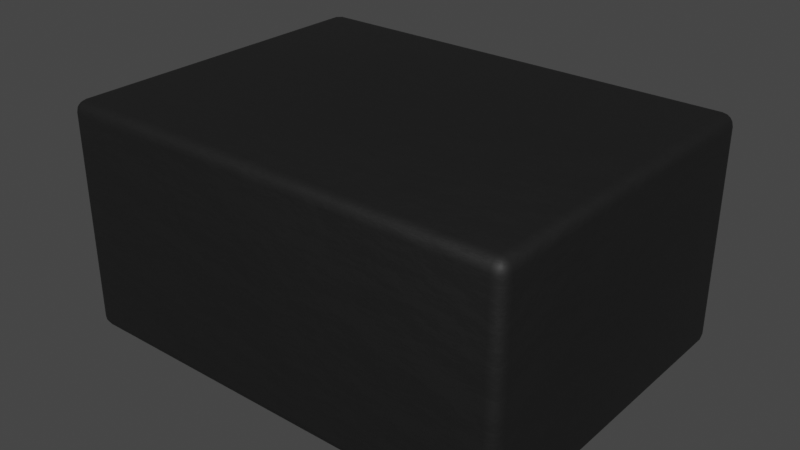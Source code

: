 # Source: QFN-8_2x1.5mm.blend  (saved by Blender 3.2.14; exported with 4.5.12 LTS)
import bpy
from mathutils import Matrix  # noqa: F401  (used for matrix-valued properties, if any)

bpy.ops.wm.read_factory_settings(use_empty=True)
scene = bpy.context.scene
scene.name = 'Scene'

# ---- collections
col_collection = bpy.data.collections.new('Collection'); scene.collection.children.link(col_collection)

# ---- materials (node trees are filled in below, after node groups)
mat_plastic_chip_detailed = bpy.data.materials.new('plastic_chip_detailed')
mat_plastic_chip_detailed.use_transparent_shadow = False
mat_plastic_chip_detailed.preview_render_type = 'CUBE'

# ---- node groups
ng_auto_smooth = bpy.data.node_groups.new('Auto Smooth', 'GeometryNodeTree')
_s = ng_auto_smooth.interface.new_socket(name='Geometry', in_out='OUTPUT', socket_type='NodeSocketGeometry')
_s = ng_auto_smooth.interface.new_socket(name='Geometry', in_out='INPUT', socket_type='NodeSocketGeometry')
_s = ng_auto_smooth.interface.new_socket(name='Angle', in_out='INPUT', socket_type='NodeSocketFloat')
_s.subtype = 'ANGLE'
_s.min_value = 0.0
_s.max_value = 3.142
ng_auto_smooth.is_modifier = True
_N = ng_auto_smooth.nodes; _L = ng_auto_smooth.links
n0 = _N.new('NodeGroupOutput'); n0.name = 'Group Output'; n0.location = (480, -100)
n1 = _N.new('NodeGroupInput'); n1.name = 'Group Input'; n1.location = (-420, -300)
n2 = _N.new('NodeGroupInput'); n2.name = 'Group Input.001'; n2.location = (-60, -100)
n3 = _N.new('GeometryNodeSetShadeSmooth'); n3.name = 'Set Shade Smooth'; n3.location = (120, -100)
n3.domain = 'EDGE'
n4 = _N.new('GeometryNodeSetShadeSmooth'); n4.name = 'Set Shade Smooth.001'; n4.location = (300, -100)
n5 = _N.new('GeometryNodeInputMeshEdgeAngle'); n5.name = 'Edge Angle'; n5.location = (-420, -220)
n6 = _N.new('GeometryNodeInputEdgeSmooth'); n6.name = 'Is Edge Smooth'; n6.location = (-60, -160)
n7 = _N.new('GeometryNodeInputShadeSmooth'); n7.name = 'Is Face Smooth'; n7.location = (-240, -340)
n8 = _N.new('FunctionNodeBooleanMath'); n8.name = 'Boolean Math'; n8.location = (-60, -220)
n9 = _N.new('FunctionNodeCompare'); n9.name = 'Compare'; n9.location = (-240, -180)
n9.operation = 'LESS_EQUAL'
_L.new(n5.outputs[0], n9.inputs[0])
_L.new(n4.outputs[0], n0.inputs[0])
_L.new(n1.outputs[1], n9.inputs[1])
_L.new(n9.outputs[0], n8.inputs[0])
_L.new(n7.outputs[0], n8.inputs[1])
_L.new(n2.outputs[0], n3.inputs[0])
_L.new(n6.outputs[0], n3.inputs[1])
_L.new(n3.outputs[0], n4.inputs[0])
_L.new(n8.outputs[0], n3.inputs[2])
n0.is_active_output = True

# ---- material node trees
mat_plastic_chip_detailed.use_nodes = True; mat_plastic_chip_detailed.node_tree.nodes.clear()
_N = mat_plastic_chip_detailed.node_tree.nodes; _L = mat_plastic_chip_detailed.node_tree.links
n0 = _N.new('ShaderNodeTexVoronoi'); n0.name = 'Voronoi Texture'; n0.location = (-17912, 1250)
n1 = _N.new('ShaderNodeOutputMaterial'); n1.name = 'Material Output'; n1.location = (1872, 639)
n2 = _N.new('ShaderNodeNewGeometry'); n2.name = 'Geometry'; n2.location = (961, 1090)
n3 = _N.new('ShaderNodeValToRGB'); n3.name = 'ColorRamp.007'; n3.location = (1181, 773)
while len(n3.color_ramp.elements) > 1: n3.color_ramp.elements.remove(n3.color_ramp.elements[-1])
n3.color_ramp.elements[0].position = 0.3182; n3.color_ramp.elements[0].color = (0.5119, 0.5119, 0.5119, 1.0)
_e = n3.color_ramp.elements.new(0.75); _e.color = (1.0, 0.8921, 0.9277, 1.0)
n4 = _N.new('ShaderNodeTexCoord'); n4.name = 'Texture Coordinate.001'; n4.location = (351, 244)
n5 = _N.new('ShaderNodeBump'); n5.name = 'Bump.001'; n5.location = (1139, 402)
n5.inputs[0].default_value = 0.04
n5.inputs[1].default_value = 1.0
n5.inputs[2].default_value = 1.0
n6 = _N.new('ShaderNodeBsdfPrincipled'); n6.name = 'Principled BSDF'; n6.location = (1501, 615)
n6.distribution = 'GGX'
n6.subsurface_method = 'BURLEY'
n6.inputs[3].default_value = 1.45
n6.inputs[27].default_value = (0.0, 0.0, 0.0, 1.0)
n6.inputs[28].default_value = 1.0
n7 = _N.new('ShaderNodeValToRGB'); n7.name = 'ColorRamp.006'; n7.location = (1181, 1056)
while len(n7.color_ramp.elements) > 1: n7.color_ramp.elements.remove(n7.color_ramp.elements[-1])
n7.color_ramp.elements[0].position = 0.5023; n7.color_ramp.elements[0].color = (0.006974, 0.006974, 0.006974, 1.0)
_e = n7.color_ramp.elements.new(0.5523); _e.color = (0.06171, 0.05594, 0.05776, 1.0)
n8 = _N.new('ShaderNodeTexNoise'); n8.name = 'Noise Texture.002'; n8.location = (690, 352)
n8.inputs[3].default_value = 8.0
n9 = _N.new('ShaderNodeBump'); n9.name = 'Bump'; n9.location = (843, 652)
n9.inputs[0].default_value = 0.1
n9.inputs[1].default_value = 1.0
n9.inputs[2].default_value = 1.0
_L.new(n2.outputs[7], n7.inputs[0])
_L.new(n7.outputs[0], n6.inputs[0])
_L.new(n2.outputs[7], n3.inputs[0])
_L.new(n3.outputs[0], n6.inputs[2])
_L.new(n8.outputs[0], n5.inputs[3])
_L.new(n9.outputs[0], n5.inputs[4])
_L.new(n5.outputs[0], n6.inputs[5])
_L.new(n6.outputs[0], n1.inputs[0])
_L.new(n4.outputs[2], n8.inputs[0])
n1.is_active_output = True

# ---- world
world_world = bpy.data.worlds.new('World'); scene.world = world_world
world_world.use_nodes = True; world_world.node_tree.nodes.clear()
_N = world_world.node_tree.nodes; _L = world_world.node_tree.links
n0 = _N.new('ShaderNodeOutputWorld'); n0.name = 'World Output'; n0.location = (300, 300)
n1 = _N.new('ShaderNodeBackground'); n1.name = 'Background'; n1.location = (10, 300)
n1.inputs[0].default_value = (0.05088, 0.05088, 0.05088, 1.0)
_L.new(n1.outputs[0], n0.inputs[0])
n0.is_active_output = True
world_world.color = (0.05088, 0.05088, 0.05088)
world_world.use_sun_shadow = False
world_world.sun_shadow_jitter_overblur = 0.0

# ---- meshes
me_shape_3_indexedfaceset_001 = bpy.data.meshes.new('SHAPE_3_IndexedFaceSet.001')
me_shape_3_indexedfaceset_001.from_pydata([(0.2953, 0.3937, -0.3937), (0.2953, 0.3937, 0.3937), (-0.2953, 0.3937, -0.3937), (0.2953, 4.302e-08, 0.3937), (-0.2953, -8.605e-09, 0.3937), (-0.2953, -4.302e-08, -0.3937), (0.2953, 8.605e-09, -0.3937), (-0.2953, 0.3937, 0.3937)], [], [(6, 0, 2, 5), (4, 3, 6, 5), (5, 2, 7, 4), (4, 7, 1, 3), (3, 1, 0, 6), (0, 1, 7, 2)])
me_shape_3_indexedfaceset_001.polygons.foreach_set('use_smooth', [True] * 6)
_uv = me_shape_3_indexedfaceset_001.uv_layers.new(name='UVMap')
_uv.uv.foreach_set('vector', [0.0, 0.0, 0.0, 1.0, 1.0, 1.0, 1.0, 0.0, 1.0, 1.0, 1.0, 0.0, 0.0, 0.0, 0.0, 1.0, 0.0, 0.0, 0.0, 1.0, 1.0, 1.0, 1.0, 0.0, 1.0, 0.0, 1.0, 1.0, 0.0, 1.0, 0.0, 0.0, 1.0, 0.0, 1.0, 1.0, 0.0, 1.0, 0.0, 0.0, 0.0, 0.0, 1.0, 0.0, 1.0, 1.0, 0.0, 1.0])
me_shape_3_indexedfaceset_001.materials.append(mat_plastic_chip_detailed)
me_shape_3_indexedfaceset_001.use_remesh_fix_poles = True
me_shape_3_indexedfaceset_001.use_remesh_preserve_attributes = False
me_shape_3_indexedfaceset_001.update()

# ---- objects
ob_qfn_8_2x1_5mm = bpy.data.objects.new('QFN-8_2x1.5mm', me_shape_3_indexedfaceset_001)

# ---- transforms, parenting, visibility, modifiers, constraints
ob_qfn_8_2x1_5mm.location = (0.0, 0.0, 0.0)
ob_qfn_8_2x1_5mm.rotation_euler = (1.571, -0.0, 1.571)
ob_qfn_8_2x1_5mm.scale = (2.54, 2.54, 2.54)
ob_qfn_8_2x1_5mm.lineart.crease_threshold = 0.0
_m = ob_qfn_8_2x1_5mm.modifiers.new('Bevel', 'BEVEL')
_m.width = 0.02
_m.width_pct = 0.02
_m.segments = 4
_m.limit_method = 'NONE'
_m = ob_qfn_8_2x1_5mm.modifiers.new('Auto Smooth', 'NODES')
_m.node_group = ng_auto_smooth
_gi = [s.identifier for s in ng_auto_smooth.interface.items_tree if s.item_type == 'SOCKET' and s.in_out == 'INPUT']
_m[_gi[1]] = 0.5236  # Angle

# ---- collection membership
col_collection.objects.link(ob_qfn_8_2x1_5mm)

# ---- scene / render settings (as saved in the file)
scene.frame_start = 1; scene.frame_end = 250; scene.frame_set(1)
scene.render.engine = 'BLENDER_EEVEE_NEXT'
scene.cycles.use_denoising = False
scene.cycles.samples = 128
scene.cycles.sampling_pattern = 'TABULATED_SOBOL'
scene.cycles.use_adaptive_sampling = False
scene.cycles.use_light_tree = False
scene.view_settings.view_transform = 'Filmic'
bpy.context.view_layer.update()

# ---- added for rendering (the .blend has no active camera and no usable light): camera, sun
cam_auto = bpy.data.cameras.new('AutoCamera')
cam_auto.lens = 50.0
cam_auto.sensor_width = 36.0
cam_auto.clip_end = 1000.0
ob_auto_camera = bpy.data.objects.new('AutoCamera', cam_auto)
scene.collection.objects.link(ob_auto_camera)
ob_auto_camera.location = (2.49124, -2.98949, 2.49299)
ob_auto_camera.rotation_euler = (1.09748, -7.21219e-08, 0.694738)
scene.camera = ob_auto_camera
light_auto_sun = bpy.data.lights.new('AutoSun', 'SUN')
light_auto_sun.energy = 3.0
light_auto_sun.angle = 0.0523599
ob_auto_sun = bpy.data.objects.new('AutoSun', light_auto_sun)
scene.collection.objects.link(ob_auto_sun)
ob_auto_sun.rotation_euler = (0.872665, 0.174533, 0.523599)
bpy.context.view_layer.update()

